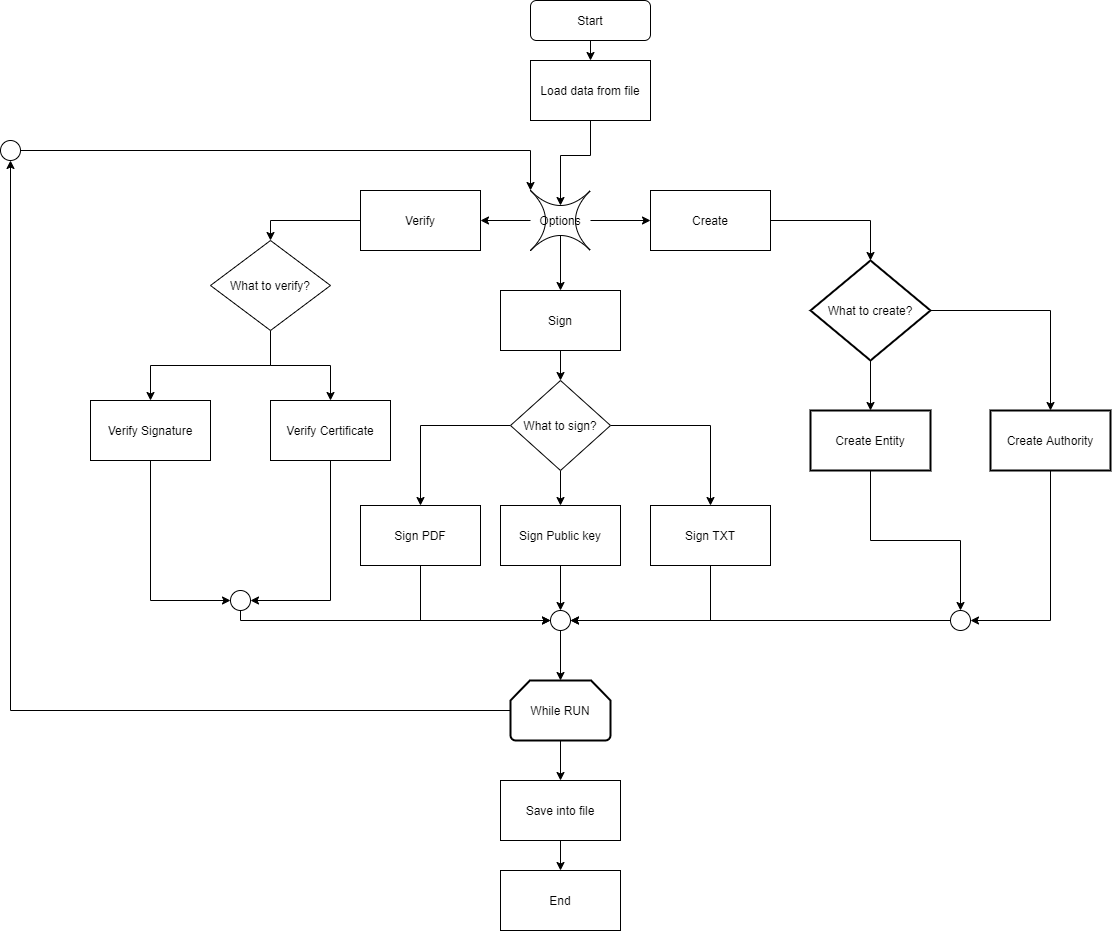

The diagram above was exported from draw.io. Its source (the exported page's mxGraphModel, read from the mxfile embedded in the PNG):
<mxGraphModel dx="2209" dy="764" grid="1" gridSize="10" guides="1" tooltips="1" connect="1" arrows="1" fold="1" page="1" pageScale="1" pageWidth="827" pageHeight="1169" math="0" shadow="0">
  <root>
    <mxCell id="WIyWlLk6GJQsqaUBKTNV-0" />
    <mxCell id="WIyWlLk6GJQsqaUBKTNV-1" parent="WIyWlLk6GJQsqaUBKTNV-0" />
    <mxCell id="OHieH1jIi1AFVMzCoeSV-2" style="edgeStyle=orthogonalEdgeStyle;rounded=0;orthogonalLoop=1;jettySize=auto;html=1;exitX=0.5;exitY=1;exitDx=0;exitDy=0;entryX=0.5;entryY=0;entryDx=0;entryDy=0;" parent="WIyWlLk6GJQsqaUBKTNV-1" source="WIyWlLk6GJQsqaUBKTNV-3" target="OHieH1jIi1AFVMzCoeSV-1" edge="1">
      <mxGeometry relative="1" as="geometry" />
    </mxCell>
    <mxCell id="WIyWlLk6GJQsqaUBKTNV-3" value="Start" style="rounded=1;whiteSpace=wrap;html=1;fontSize=12;glass=0;strokeWidth=1;shadow=0;" parent="WIyWlLk6GJQsqaUBKTNV-1" vertex="1">
      <mxGeometry x="400" y="80" width="120" height="40" as="geometry" />
    </mxCell>
    <mxCell id="OHieH1jIi1AFVMzCoeSV-4" style="edgeStyle=orthogonalEdgeStyle;rounded=0;orthogonalLoop=1;jettySize=auto;html=1;exitX=0.5;exitY=1;exitDx=0;exitDy=0;entryX=0.5;entryY=0.25;entryDx=0;entryDy=0;entryPerimeter=0;" parent="WIyWlLk6GJQsqaUBKTNV-1" source="OHieH1jIi1AFVMzCoeSV-1" target="OHieH1jIi1AFVMzCoeSV-3" edge="1">
      <mxGeometry relative="1" as="geometry" />
    </mxCell>
    <mxCell id="OHieH1jIi1AFVMzCoeSV-1" value="Load data from file" style="rounded=0;whiteSpace=wrap;html=1;" parent="WIyWlLk6GJQsqaUBKTNV-1" vertex="1">
      <mxGeometry x="400" y="140" width="120" height="60" as="geometry" />
    </mxCell>
    <mxCell id="OHieH1jIi1AFVMzCoeSV-7" value="" style="edgeStyle=orthogonalEdgeStyle;rounded=0;orthogonalLoop=1;jettySize=auto;html=1;" parent="WIyWlLk6GJQsqaUBKTNV-1" source="OHieH1jIi1AFVMzCoeSV-3" target="OHieH1jIi1AFVMzCoeSV-6" edge="1">
      <mxGeometry relative="1" as="geometry" />
    </mxCell>
    <mxCell id="OHieH1jIi1AFVMzCoeSV-12" value="" style="edgeStyle=orthogonalEdgeStyle;rounded=0;orthogonalLoop=1;jettySize=auto;html=1;" parent="WIyWlLk6GJQsqaUBKTNV-1" source="OHieH1jIi1AFVMzCoeSV-3" target="OHieH1jIi1AFVMzCoeSV-11" edge="1">
      <mxGeometry relative="1" as="geometry" />
    </mxCell>
    <mxCell id="OHieH1jIi1AFVMzCoeSV-33" style="edgeStyle=orthogonalEdgeStyle;rounded=0;orthogonalLoop=1;jettySize=auto;html=1;exitX=0.5;exitY=0.75;exitDx=0;exitDy=0;exitPerimeter=0;entryX=0.5;entryY=0;entryDx=0;entryDy=0;" parent="WIyWlLk6GJQsqaUBKTNV-1" source="OHieH1jIi1AFVMzCoeSV-3" target="OHieH1jIi1AFVMzCoeSV-9" edge="1">
      <mxGeometry relative="1" as="geometry" />
    </mxCell>
    <mxCell id="OHieH1jIi1AFVMzCoeSV-3" value="Options" style="shape=switch;whiteSpace=wrap;html=1;" parent="WIyWlLk6GJQsqaUBKTNV-1" vertex="1">
      <mxGeometry x="400" y="270" width="60" height="60" as="geometry" />
    </mxCell>
    <mxCell id="OHieH1jIi1AFVMzCoeSV-50" style="edgeStyle=orthogonalEdgeStyle;rounded=0;orthogonalLoop=1;jettySize=auto;html=1;exitX=1;exitY=0.5;exitDx=0;exitDy=0;entryX=0.5;entryY=0;entryDx=0;entryDy=0;entryPerimeter=0;" parent="WIyWlLk6GJQsqaUBKTNV-1" source="OHieH1jIi1AFVMzCoeSV-6" target="OHieH1jIi1AFVMzCoeSV-49" edge="1">
      <mxGeometry relative="1" as="geometry" />
    </mxCell>
    <mxCell id="OHieH1jIi1AFVMzCoeSV-6" value="Create" style="whiteSpace=wrap;html=1;" parent="WIyWlLk6GJQsqaUBKTNV-1" vertex="1">
      <mxGeometry x="520" y="270" width="120" height="60" as="geometry" />
    </mxCell>
    <mxCell id="OHieH1jIi1AFVMzCoeSV-34" style="edgeStyle=orthogonalEdgeStyle;rounded=0;orthogonalLoop=1;jettySize=auto;html=1;exitX=0.5;exitY=1;exitDx=0;exitDy=0;entryX=0.5;entryY=0;entryDx=0;entryDy=0;" parent="WIyWlLk6GJQsqaUBKTNV-1" source="OHieH1jIi1AFVMzCoeSV-9" target="OHieH1jIi1AFVMzCoeSV-32" edge="1">
      <mxGeometry relative="1" as="geometry" />
    </mxCell>
    <mxCell id="OHieH1jIi1AFVMzCoeSV-9" value="Sign" style="whiteSpace=wrap;html=1;" parent="WIyWlLk6GJQsqaUBKTNV-1" vertex="1">
      <mxGeometry x="370" y="370" width="120" height="60" as="geometry" />
    </mxCell>
    <mxCell id="OHieH1jIi1AFVMzCoeSV-14" style="edgeStyle=orthogonalEdgeStyle;rounded=0;orthogonalLoop=1;jettySize=auto;html=1;exitX=0;exitY=0.5;exitDx=0;exitDy=0;entryX=0.5;entryY=0;entryDx=0;entryDy=0;" parent="WIyWlLk6GJQsqaUBKTNV-1" source="OHieH1jIi1AFVMzCoeSV-11" target="OHieH1jIi1AFVMzCoeSV-13" edge="1">
      <mxGeometry relative="1" as="geometry" />
    </mxCell>
    <mxCell id="OHieH1jIi1AFVMzCoeSV-11" value="Verify" style="whiteSpace=wrap;html=1;" parent="WIyWlLk6GJQsqaUBKTNV-1" vertex="1">
      <mxGeometry x="230" y="270" width="120" height="60" as="geometry" />
    </mxCell>
    <mxCell id="OHieH1jIi1AFVMzCoeSV-17" value="" style="edgeStyle=orthogonalEdgeStyle;rounded=0;orthogonalLoop=1;jettySize=auto;html=1;" parent="WIyWlLk6GJQsqaUBKTNV-1" source="OHieH1jIi1AFVMzCoeSV-13" target="OHieH1jIi1AFVMzCoeSV-16" edge="1">
      <mxGeometry relative="1" as="geometry" />
    </mxCell>
    <mxCell id="OHieH1jIi1AFVMzCoeSV-20" value="" style="edgeStyle=orthogonalEdgeStyle;rounded=0;orthogonalLoop=1;jettySize=auto;html=1;" parent="WIyWlLk6GJQsqaUBKTNV-1" source="OHieH1jIi1AFVMzCoeSV-13" target="OHieH1jIi1AFVMzCoeSV-19" edge="1">
      <mxGeometry relative="1" as="geometry" />
    </mxCell>
    <mxCell id="OHieH1jIi1AFVMzCoeSV-13" value="What to verify?" style="rhombus;whiteSpace=wrap;html=1;" parent="WIyWlLk6GJQsqaUBKTNV-1" vertex="1">
      <mxGeometry x="80" y="320" width="120" height="90" as="geometry" />
    </mxCell>
    <mxCell id="rri3CiK6lbBXUDRK4PPY-1" style="edgeStyle=orthogonalEdgeStyle;rounded=0;orthogonalLoop=1;jettySize=auto;html=1;exitX=0.5;exitY=1;exitDx=0;exitDy=0;entryX=1;entryY=0.5;entryDx=0;entryDy=0;" edge="1" parent="WIyWlLk6GJQsqaUBKTNV-1" source="OHieH1jIi1AFVMzCoeSV-16" target="OHieH1jIi1AFVMzCoeSV-57">
      <mxGeometry relative="1" as="geometry">
        <mxPoint x="200" y="670" as="targetPoint" />
      </mxGeometry>
    </mxCell>
    <mxCell id="OHieH1jIi1AFVMzCoeSV-16" value="Verify Certificate" style="whiteSpace=wrap;html=1;" parent="WIyWlLk6GJQsqaUBKTNV-1" vertex="1">
      <mxGeometry x="140" y="480" width="120" height="60" as="geometry" />
    </mxCell>
    <mxCell id="OHieH1jIi1AFVMzCoeSV-62" style="edgeStyle=orthogonalEdgeStyle;rounded=0;orthogonalLoop=1;jettySize=auto;html=1;exitX=0.5;exitY=1;exitDx=0;exitDy=0;entryX=0;entryY=0.5;entryDx=0;entryDy=0;" parent="WIyWlLk6GJQsqaUBKTNV-1" source="OHieH1jIi1AFVMzCoeSV-19" target="OHieH1jIi1AFVMzCoeSV-57" edge="1">
      <mxGeometry relative="1" as="geometry" />
    </mxCell>
    <mxCell id="OHieH1jIi1AFVMzCoeSV-19" value="Verify Signature" style="whiteSpace=wrap;html=1;" parent="WIyWlLk6GJQsqaUBKTNV-1" vertex="1">
      <mxGeometry x="-40" y="480" width="120" height="60" as="geometry" />
    </mxCell>
    <mxCell id="OHieH1jIi1AFVMzCoeSV-72" style="edgeStyle=orthogonalEdgeStyle;rounded=0;orthogonalLoop=1;jettySize=auto;html=1;exitX=0.5;exitY=1;exitDx=0;exitDy=0;entryX=1;entryY=0.5;entryDx=0;entryDy=0;" parent="WIyWlLk6GJQsqaUBKTNV-1" source="OHieH1jIi1AFVMzCoeSV-21" target="OHieH1jIi1AFVMzCoeSV-38" edge="1">
      <mxGeometry relative="1" as="geometry" />
    </mxCell>
    <mxCell id="OHieH1jIi1AFVMzCoeSV-21" value="Sign TXT" style="whiteSpace=wrap;html=1;" parent="WIyWlLk6GJQsqaUBKTNV-1" vertex="1">
      <mxGeometry x="520" y="585" width="120" height="60" as="geometry" />
    </mxCell>
    <mxCell id="OHieH1jIi1AFVMzCoeSV-66" style="edgeStyle=orthogonalEdgeStyle;rounded=0;orthogonalLoop=1;jettySize=auto;html=1;exitX=0.5;exitY=1;exitDx=0;exitDy=0;entryX=0;entryY=0.5;entryDx=0;entryDy=0;" parent="WIyWlLk6GJQsqaUBKTNV-1" source="OHieH1jIi1AFVMzCoeSV-25" target="OHieH1jIi1AFVMzCoeSV-38" edge="1">
      <mxGeometry relative="1" as="geometry" />
    </mxCell>
    <mxCell id="OHieH1jIi1AFVMzCoeSV-25" value="Sign PDF" style="whiteSpace=wrap;html=1;" parent="WIyWlLk6GJQsqaUBKTNV-1" vertex="1">
      <mxGeometry x="230" y="585" width="120" height="60" as="geometry" />
    </mxCell>
    <mxCell id="OHieH1jIi1AFVMzCoeSV-45" style="edgeStyle=orthogonalEdgeStyle;rounded=0;orthogonalLoop=1;jettySize=auto;html=1;exitX=0.5;exitY=1;exitDx=0;exitDy=0;entryX=0.5;entryY=0;entryDx=0;entryDy=0;" parent="WIyWlLk6GJQsqaUBKTNV-1" source="OHieH1jIi1AFVMzCoeSV-28" target="OHieH1jIi1AFVMzCoeSV-38" edge="1">
      <mxGeometry relative="1" as="geometry" />
    </mxCell>
    <mxCell id="OHieH1jIi1AFVMzCoeSV-28" value="Sign Public key" style="whiteSpace=wrap;html=1;" parent="WIyWlLk6GJQsqaUBKTNV-1" vertex="1">
      <mxGeometry x="370" y="585" width="120" height="60" as="geometry" />
    </mxCell>
    <mxCell id="OHieH1jIi1AFVMzCoeSV-35" style="edgeStyle=orthogonalEdgeStyle;rounded=0;orthogonalLoop=1;jettySize=auto;html=1;exitX=1;exitY=0.5;exitDx=0;exitDy=0;entryX=0.5;entryY=0;entryDx=0;entryDy=0;" parent="WIyWlLk6GJQsqaUBKTNV-1" source="OHieH1jIi1AFVMzCoeSV-32" target="OHieH1jIi1AFVMzCoeSV-21" edge="1">
      <mxGeometry relative="1" as="geometry" />
    </mxCell>
    <mxCell id="OHieH1jIi1AFVMzCoeSV-36" style="edgeStyle=orthogonalEdgeStyle;rounded=0;orthogonalLoop=1;jettySize=auto;html=1;exitX=0.5;exitY=1;exitDx=0;exitDy=0;entryX=0.5;entryY=0;entryDx=0;entryDy=0;" parent="WIyWlLk6GJQsqaUBKTNV-1" source="OHieH1jIi1AFVMzCoeSV-32" target="OHieH1jIi1AFVMzCoeSV-28" edge="1">
      <mxGeometry relative="1" as="geometry" />
    </mxCell>
    <mxCell id="OHieH1jIi1AFVMzCoeSV-37" style="edgeStyle=orthogonalEdgeStyle;rounded=0;orthogonalLoop=1;jettySize=auto;html=1;exitX=0;exitY=0.5;exitDx=0;exitDy=0;entryX=0.5;entryY=0;entryDx=0;entryDy=0;" parent="WIyWlLk6GJQsqaUBKTNV-1" source="OHieH1jIi1AFVMzCoeSV-32" target="OHieH1jIi1AFVMzCoeSV-25" edge="1">
      <mxGeometry relative="1" as="geometry" />
    </mxCell>
    <mxCell id="OHieH1jIi1AFVMzCoeSV-32" value="What to sign?" style="rhombus;whiteSpace=wrap;html=1;" parent="WIyWlLk6GJQsqaUBKTNV-1" vertex="1">
      <mxGeometry x="380" y="460" width="100" height="90" as="geometry" />
    </mxCell>
    <mxCell id="OHieH1jIi1AFVMzCoeSV-67" style="edgeStyle=orthogonalEdgeStyle;rounded=0;orthogonalLoop=1;jettySize=auto;html=1;exitX=0.5;exitY=1;exitDx=0;exitDy=0;entryX=0.5;entryY=0;entryDx=0;entryDy=0;entryPerimeter=0;" parent="WIyWlLk6GJQsqaUBKTNV-1" source="OHieH1jIi1AFVMzCoeSV-38" target="OHieH1jIi1AFVMzCoeSV-41" edge="1">
      <mxGeometry relative="1" as="geometry" />
    </mxCell>
    <mxCell id="OHieH1jIi1AFVMzCoeSV-38" value="" style="ellipse;whiteSpace=wrap;html=1;aspect=fixed;" parent="WIyWlLk6GJQsqaUBKTNV-1" vertex="1">
      <mxGeometry x="420" y="690" width="20" height="20" as="geometry" />
    </mxCell>
    <mxCell id="OHieH1jIi1AFVMzCoeSV-39" value="End" style="rounded=0;whiteSpace=wrap;html=1;" parent="WIyWlLk6GJQsqaUBKTNV-1" vertex="1">
      <mxGeometry x="370" y="950" width="120" height="60" as="geometry" />
    </mxCell>
    <mxCell id="OHieH1jIi1AFVMzCoeSV-68" style="edgeStyle=orthogonalEdgeStyle;rounded=0;orthogonalLoop=1;jettySize=auto;html=1;exitX=0;exitY=0.5;exitDx=0;exitDy=0;exitPerimeter=0;entryX=0.5;entryY=1;entryDx=0;entryDy=0;" parent="WIyWlLk6GJQsqaUBKTNV-1" source="OHieH1jIi1AFVMzCoeSV-41" target="OHieH1jIi1AFVMzCoeSV-69" edge="1">
      <mxGeometry relative="1" as="geometry">
        <mxPoint x="-120" y="240" as="targetPoint" />
      </mxGeometry>
    </mxCell>
    <mxCell id="OHieH1jIi1AFVMzCoeSV-74" style="edgeStyle=orthogonalEdgeStyle;rounded=0;orthogonalLoop=1;jettySize=auto;html=1;exitX=0.5;exitY=1;exitDx=0;exitDy=0;exitPerimeter=0;entryX=0.5;entryY=0;entryDx=0;entryDy=0;" parent="WIyWlLk6GJQsqaUBKTNV-1" source="OHieH1jIi1AFVMzCoeSV-41" target="OHieH1jIi1AFVMzCoeSV-73" edge="1">
      <mxGeometry relative="1" as="geometry" />
    </mxCell>
    <mxCell id="OHieH1jIi1AFVMzCoeSV-41" value="While RUN" style="strokeWidth=2;html=1;shape=mxgraph.flowchart.loop_limit;whiteSpace=wrap;" parent="WIyWlLk6GJQsqaUBKTNV-1" vertex="1">
      <mxGeometry x="380" y="760" width="100" height="60" as="geometry" />
    </mxCell>
    <mxCell id="OHieH1jIi1AFVMzCoeSV-53" value="" style="edgeStyle=orthogonalEdgeStyle;rounded=0;orthogonalLoop=1;jettySize=auto;html=1;" parent="WIyWlLk6GJQsqaUBKTNV-1" source="OHieH1jIi1AFVMzCoeSV-49" target="OHieH1jIi1AFVMzCoeSV-52" edge="1">
      <mxGeometry relative="1" as="geometry" />
    </mxCell>
    <mxCell id="OHieH1jIi1AFVMzCoeSV-56" value="" style="edgeStyle=orthogonalEdgeStyle;rounded=0;orthogonalLoop=1;jettySize=auto;html=1;" parent="WIyWlLk6GJQsqaUBKTNV-1" source="OHieH1jIi1AFVMzCoeSV-49" target="OHieH1jIi1AFVMzCoeSV-55" edge="1">
      <mxGeometry relative="1" as="geometry" />
    </mxCell>
    <mxCell id="OHieH1jIi1AFVMzCoeSV-49" value="What to create?" style="strokeWidth=2;html=1;shape=mxgraph.flowchart.decision;whiteSpace=wrap;" parent="WIyWlLk6GJQsqaUBKTNV-1" vertex="1">
      <mxGeometry x="680" y="340" width="120" height="100" as="geometry" />
    </mxCell>
    <mxCell id="OHieH1jIi1AFVMzCoeSV-60" style="edgeStyle=orthogonalEdgeStyle;rounded=0;orthogonalLoop=1;jettySize=auto;html=1;exitX=0.5;exitY=1;exitDx=0;exitDy=0;entryX=0.5;entryY=0;entryDx=0;entryDy=0;" parent="WIyWlLk6GJQsqaUBKTNV-1" source="OHieH1jIi1AFVMzCoeSV-52" target="OHieH1jIi1AFVMzCoeSV-58" edge="1">
      <mxGeometry relative="1" as="geometry" />
    </mxCell>
    <mxCell id="OHieH1jIi1AFVMzCoeSV-52" value="Create Entity" style="whiteSpace=wrap;html=1;strokeWidth=2;" parent="WIyWlLk6GJQsqaUBKTNV-1" vertex="1">
      <mxGeometry x="680" y="490" width="120" height="60" as="geometry" />
    </mxCell>
    <mxCell id="OHieH1jIi1AFVMzCoeSV-59" style="edgeStyle=orthogonalEdgeStyle;rounded=0;orthogonalLoop=1;jettySize=auto;html=1;exitX=0.5;exitY=1;exitDx=0;exitDy=0;entryX=1;entryY=0.5;entryDx=0;entryDy=0;" parent="WIyWlLk6GJQsqaUBKTNV-1" source="OHieH1jIi1AFVMzCoeSV-55" target="OHieH1jIi1AFVMzCoeSV-58" edge="1">
      <mxGeometry relative="1" as="geometry" />
    </mxCell>
    <mxCell id="OHieH1jIi1AFVMzCoeSV-55" value="Create Authority" style="whiteSpace=wrap;html=1;strokeWidth=2;" parent="WIyWlLk6GJQsqaUBKTNV-1" vertex="1">
      <mxGeometry x="860" y="490" width="120" height="60" as="geometry" />
    </mxCell>
    <mxCell id="OHieH1jIi1AFVMzCoeSV-65" style="edgeStyle=orthogonalEdgeStyle;rounded=0;orthogonalLoop=1;jettySize=auto;html=1;exitX=0.5;exitY=1;exitDx=0;exitDy=0;entryX=0;entryY=0.5;entryDx=0;entryDy=0;" parent="WIyWlLk6GJQsqaUBKTNV-1" source="OHieH1jIi1AFVMzCoeSV-57" target="OHieH1jIi1AFVMzCoeSV-38" edge="1">
      <mxGeometry relative="1" as="geometry">
        <Array as="points">
          <mxPoint x="110" y="700" />
        </Array>
      </mxGeometry>
    </mxCell>
    <mxCell id="OHieH1jIi1AFVMzCoeSV-57" value="" style="ellipse;whiteSpace=wrap;html=1;aspect=fixed;" parent="WIyWlLk6GJQsqaUBKTNV-1" vertex="1">
      <mxGeometry x="100" y="670" width="20" height="20" as="geometry" />
    </mxCell>
    <mxCell id="OHieH1jIi1AFVMzCoeSV-61" style="edgeStyle=orthogonalEdgeStyle;rounded=0;orthogonalLoop=1;jettySize=auto;html=1;exitX=0;exitY=0.5;exitDx=0;exitDy=0;entryX=1;entryY=0.5;entryDx=0;entryDy=0;" parent="WIyWlLk6GJQsqaUBKTNV-1" source="OHieH1jIi1AFVMzCoeSV-58" target="OHieH1jIi1AFVMzCoeSV-38" edge="1">
      <mxGeometry relative="1" as="geometry" />
    </mxCell>
    <mxCell id="OHieH1jIi1AFVMzCoeSV-58" value="" style="ellipse;whiteSpace=wrap;html=1;aspect=fixed;" parent="WIyWlLk6GJQsqaUBKTNV-1" vertex="1">
      <mxGeometry x="820" y="690" width="20" height="20" as="geometry" />
    </mxCell>
    <mxCell id="OHieH1jIi1AFVMzCoeSV-70" style="edgeStyle=orthogonalEdgeStyle;rounded=0;orthogonalLoop=1;jettySize=auto;html=1;exitX=1;exitY=0.5;exitDx=0;exitDy=0;entryX=0;entryY=0;entryDx=0;entryDy=0;entryPerimeter=0;" parent="WIyWlLk6GJQsqaUBKTNV-1" source="OHieH1jIi1AFVMzCoeSV-69" target="OHieH1jIi1AFVMzCoeSV-3" edge="1">
      <mxGeometry relative="1" as="geometry" />
    </mxCell>
    <mxCell id="OHieH1jIi1AFVMzCoeSV-69" value="" style="ellipse;whiteSpace=wrap;html=1;aspect=fixed;" parent="WIyWlLk6GJQsqaUBKTNV-1" vertex="1">
      <mxGeometry x="-130" y="220" width="20" height="20" as="geometry" />
    </mxCell>
    <mxCell id="OHieH1jIi1AFVMzCoeSV-75" style="edgeStyle=orthogonalEdgeStyle;rounded=0;orthogonalLoop=1;jettySize=auto;html=1;exitX=0.5;exitY=1;exitDx=0;exitDy=0;entryX=0.5;entryY=0;entryDx=0;entryDy=0;" parent="WIyWlLk6GJQsqaUBKTNV-1" source="OHieH1jIi1AFVMzCoeSV-73" target="OHieH1jIi1AFVMzCoeSV-39" edge="1">
      <mxGeometry relative="1" as="geometry" />
    </mxCell>
    <mxCell id="OHieH1jIi1AFVMzCoeSV-73" value="Save into file" style="rounded=0;whiteSpace=wrap;html=1;" parent="WIyWlLk6GJQsqaUBKTNV-1" vertex="1">
      <mxGeometry x="370" y="860" width="120" height="60" as="geometry" />
    </mxCell>
  </root>
</mxGraphModel>